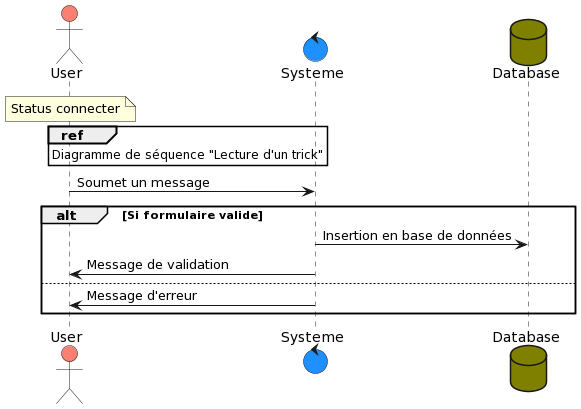

The diagram above was rendered by PlantUML. Its source (embedded in the PNG):
@startuml
actor User #salmon
control Systeme #dodgerblue
database Database #olive
note over User: Status connecter
ref over User : Diagramme de séquence "Lecture d'un trick"


User -> Systeme :  Soumet un message
  alt Si formulaire valide
    Systeme -> Database : Insertion en base de données
    Systeme -> User : Message de validation
  else 
    Systeme -> User : Message d'erreur
  end
@enduml